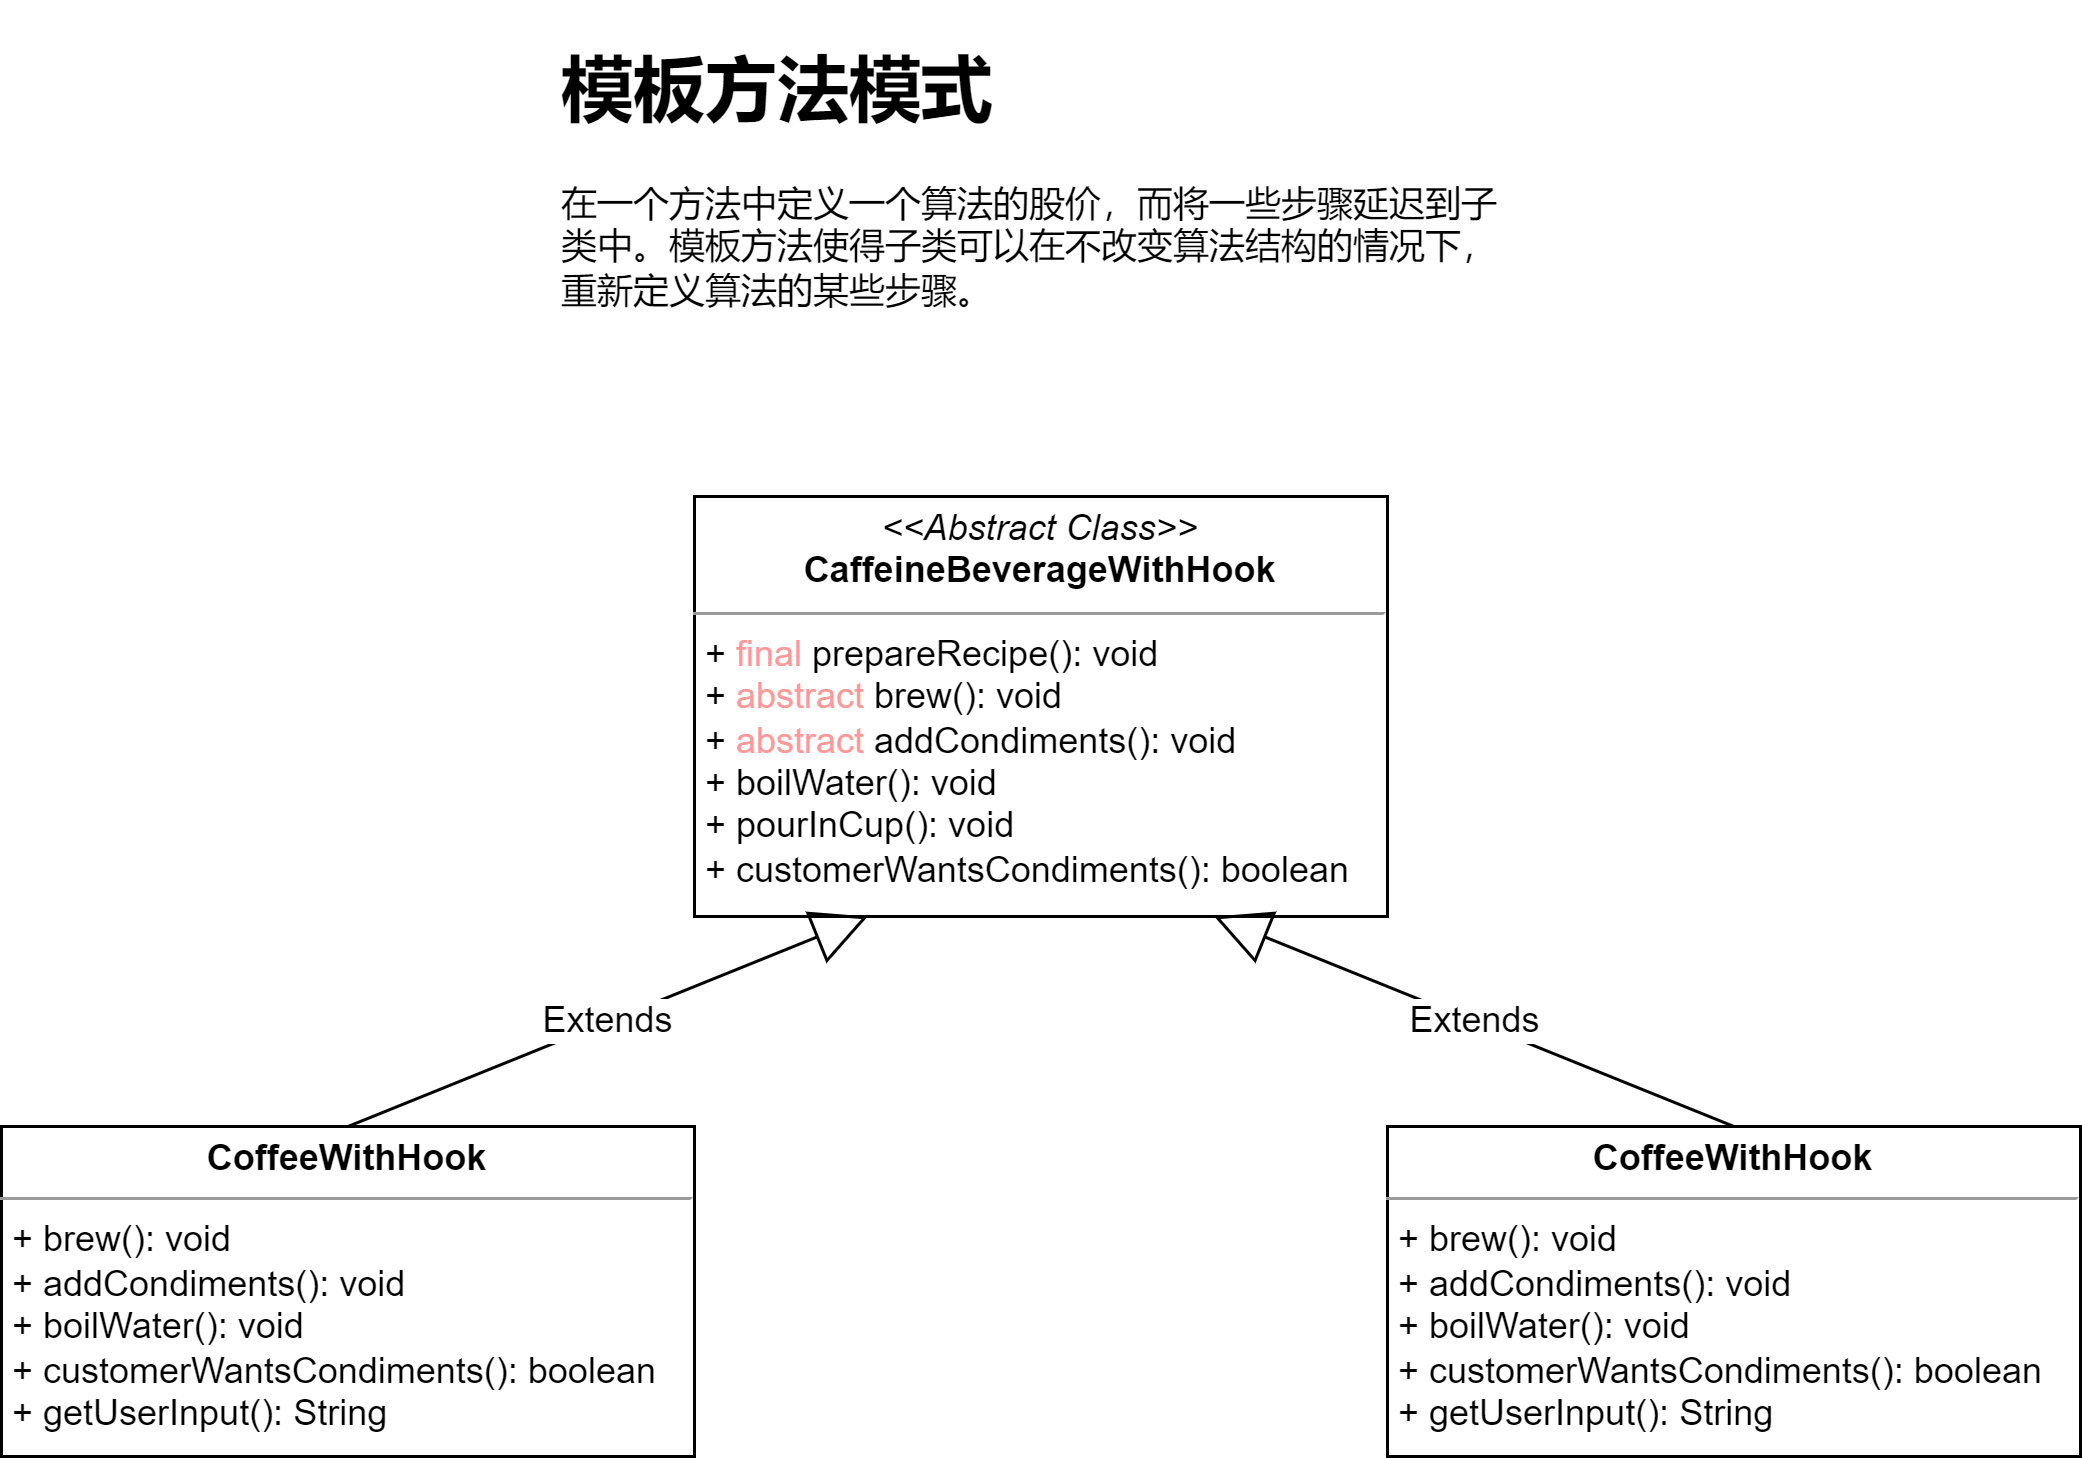

The diagram above was exported from draw.io. Its source (the exported page's mxGraphModel, read from the mxfile embedded in the PNG):
<mxGraphModel dx="948" dy="465" grid="1" gridSize="10" guides="1" tooltips="1" connect="1" arrows="1" fold="1" page="1" pageScale="1" pageWidth="827" pageHeight="1169" math="0" shadow="0">
  <root>
    <mxCell id="0" />
    <mxCell id="1" parent="0" />
    <mxCell id="oL5wkKix3F-BqsQcgwvS-2" value="&lt;p style=&quot;margin: 0px ; margin-top: 4px ; text-align: center&quot;&gt;&lt;i&gt;&amp;lt;&amp;lt;Abstract Class&amp;gt;&amp;gt;&lt;/i&gt;&lt;br&gt;&lt;b&gt;CaffeineBeverageWithHook&lt;/b&gt;&lt;/p&gt;&lt;hr size=&quot;1&quot;&gt;&lt;p style=&quot;margin: 0px ; margin-left: 4px&quot;&gt;+ &lt;font color=&quot;#ff9999&quot;&gt;final &lt;/font&gt;prepareRecipe(): void&lt;br&gt;+ &lt;font color=&quot;#ff9999&quot;&gt;abstract &lt;/font&gt;brew(): void&lt;/p&gt;&lt;p style=&quot;margin: 0px ; margin-left: 4px&quot;&gt;+ &lt;font color=&quot;#ff9999&quot;&gt;abstract &lt;/font&gt;addCondiments(): void&lt;/p&gt;&lt;p style=&quot;margin: 0px ; margin-left: 4px&quot;&gt;+ boilWater(): void&lt;/p&gt;&lt;p style=&quot;margin: 0px ; margin-left: 4px&quot;&gt;+ pourInCup(): void&lt;/p&gt;&lt;p style=&quot;margin: 0px ; margin-left: 4px&quot;&gt;+ customerWantsCondiments(): boolean&lt;/p&gt;" style="verticalAlign=top;align=left;overflow=fill;fontSize=12;fontFamily=Helvetica;html=1;" vertex="1" parent="1">
      <mxGeometry x="298" y="425" width="231" height="140" as="geometry" />
    </mxCell>
    <mxCell id="oL5wkKix3F-BqsQcgwvS-3" value="&lt;p style=&quot;margin: 0px ; margin-top: 4px ; text-align: center&quot;&gt;&lt;b&gt;CoffeeWithHook&lt;/b&gt;&lt;/p&gt;&lt;hr size=&quot;1&quot;&gt;&lt;p style=&quot;margin: 0px ; margin-left: 4px&quot;&gt;+ brew(): void&lt;br&gt;&lt;/p&gt;&lt;p style=&quot;margin: 0px ; margin-left: 4px&quot;&gt;+ addCondiments(): void&lt;/p&gt;&lt;p style=&quot;margin: 0px ; margin-left: 4px&quot;&gt;+ boilWater(): void&lt;/p&gt;&lt;p style=&quot;margin: 0px ; margin-left: 4px&quot;&gt;+ customerWantsCondiments(): boolean&lt;/p&gt;&lt;p style=&quot;margin: 0px ; margin-left: 4px&quot;&gt;+ getUserInput(): String&lt;/p&gt;" style="verticalAlign=top;align=left;overflow=fill;fontSize=12;fontFamily=Helvetica;html=1;" vertex="1" parent="1">
      <mxGeometry x="67" y="635" width="231" height="110" as="geometry" />
    </mxCell>
    <mxCell id="oL5wkKix3F-BqsQcgwvS-4" value="&lt;p style=&quot;margin: 0px ; margin-top: 4px ; text-align: center&quot;&gt;&lt;b&gt;CoffeeWithHook&lt;/b&gt;&lt;/p&gt;&lt;hr size=&quot;1&quot;&gt;&lt;p style=&quot;margin: 0px ; margin-left: 4px&quot;&gt;+ brew(): void&lt;br&gt;&lt;/p&gt;&lt;p style=&quot;margin: 0px ; margin-left: 4px&quot;&gt;+ addCondiments(): void&lt;/p&gt;&lt;p style=&quot;margin: 0px ; margin-left: 4px&quot;&gt;+ boilWater(): void&lt;/p&gt;&lt;p style=&quot;margin: 0px ; margin-left: 4px&quot;&gt;+ customerWantsCondiments(): boolean&lt;/p&gt;&lt;p style=&quot;margin: 0px ; margin-left: 4px&quot;&gt;+ getUserInput(): String&lt;/p&gt;" style="verticalAlign=top;align=left;overflow=fill;fontSize=12;fontFamily=Helvetica;html=1;" vertex="1" parent="1">
      <mxGeometry x="529" y="635" width="231" height="110" as="geometry" />
    </mxCell>
    <mxCell id="oL5wkKix3F-BqsQcgwvS-6" value="Extends" style="endArrow=block;endSize=16;endFill=0;html=1;rounded=0;fontFamily=Helvetica;fontColor=#000000;entryX=0.25;entryY=1;entryDx=0;entryDy=0;exitX=0.5;exitY=0;exitDx=0;exitDy=0;" edge="1" parent="1" source="oL5wkKix3F-BqsQcgwvS-3" target="oL5wkKix3F-BqsQcgwvS-2">
      <mxGeometry width="160" relative="1" as="geometry">
        <mxPoint x="240" y="495" as="sourcePoint" />
        <mxPoint x="400" y="495" as="targetPoint" />
      </mxGeometry>
    </mxCell>
    <mxCell id="oL5wkKix3F-BqsQcgwvS-7" value="Extends" style="endArrow=block;endSize=16;endFill=0;html=1;rounded=0;fontFamily=Helvetica;fontColor=#000000;entryX=0.75;entryY=1;entryDx=0;entryDy=0;exitX=0.5;exitY=0;exitDx=0;exitDy=0;" edge="1" parent="1" source="oL5wkKix3F-BqsQcgwvS-4" target="oL5wkKix3F-BqsQcgwvS-2">
      <mxGeometry width="160" relative="1" as="geometry">
        <mxPoint x="192.5" y="645" as="sourcePoint" />
        <mxPoint x="365.75" y="575" as="targetPoint" />
      </mxGeometry>
    </mxCell>
    <mxCell id="oL5wkKix3F-BqsQcgwvS-8" value="&lt;h1&gt;模板方法模式&lt;/h1&gt;&lt;p&gt;在一个方法中定义一个算法的股价，而将一些步骤延迟到子类中。模板方法使得子类可以在不改变算法结构的情况下，重新定义算法的某些步骤。&lt;/p&gt;" style="text;html=1;strokeColor=none;fillColor=none;spacing=5;spacingTop=-20;whiteSpace=wrap;overflow=hidden;rounded=0;fontFamily=Helvetica;fontColor=#000000;" vertex="1" parent="1">
      <mxGeometry x="249" y="270" width="330" height="120" as="geometry" />
    </mxCell>
  </root>
</mxGraphModel>